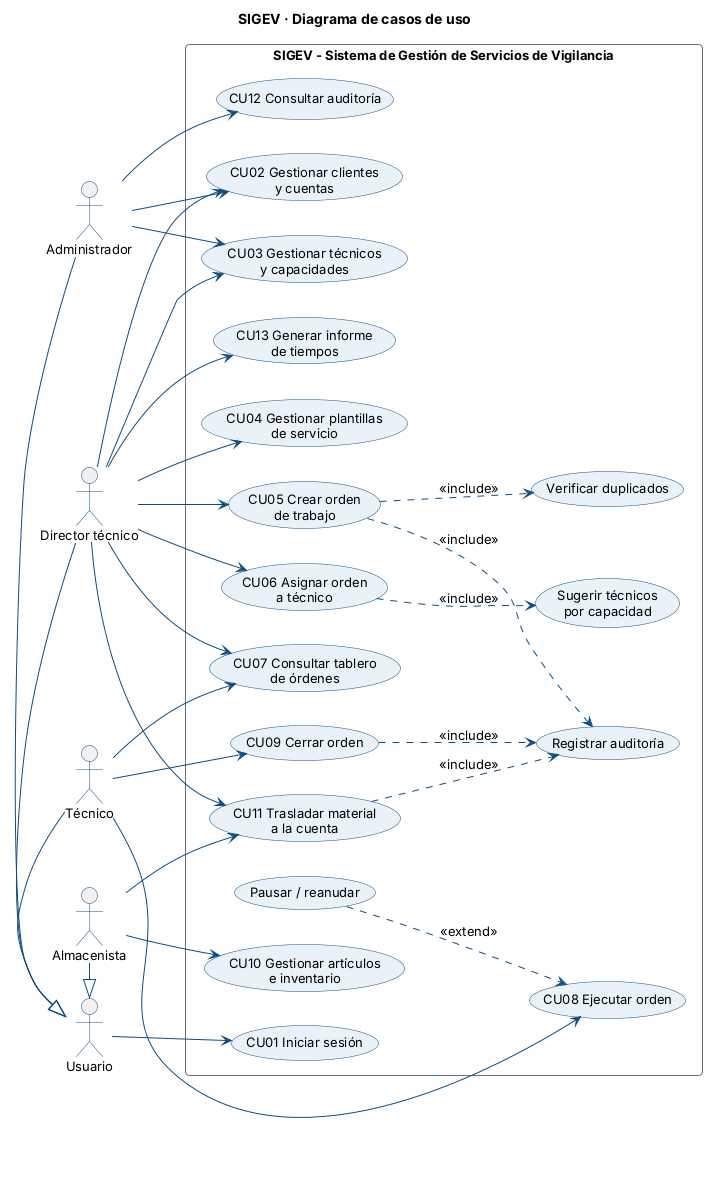

The diagram above was rendered by PlantUML. Its source (embedded in the PNG):
@startuml casos-de-uso
!include estilo.iuml
title SIGEV · Diagrama de casos de uso
left to right direction

actor "Administrador" as Admin
actor "Director técnico" as Director
actor "Técnico" as Tecnico
actor "Almacenista" as Almacen
actor "Usuario" as Usuario
Admin -|> Usuario
Director -|> Usuario
Tecnico -|> Usuario
Almacen -|> Usuario

rectangle "SIGEV - Sistema de Gestión de Servicios de Vigilancia" {
  usecase "CU01 Iniciar sesión" as CU01
  usecase "CU02 Gestionar clientes\ny cuentas" as CU02
  usecase "CU03 Gestionar técnicos\ny capacidades" as CU03
  usecase "CU04 Gestionar plantillas\nde servicio" as CU04
  usecase "CU05 Crear orden\nde trabajo" as CU05
  usecase "Verificar duplicados" as CUD
  usecase "CU06 Asignar orden\na técnico" as CU06
  usecase "Sugerir técnicos\npor capacidad" as CUS
  usecase "CU07 Consultar tablero\nde órdenes" as CU07
  usecase "CU08 Ejecutar orden" as CU08
  usecase "Pausar / reanudar" as CUP
  usecase "CU09 Cerrar orden" as CU09
  usecase "CU10 Gestionar artículos\ne inventario" as CU10
  usecase "CU11 Trasladar material\na la cuenta" as CU11
  usecase "CU12 Consultar auditoría" as CU12
  usecase "CU13 Generar informe\nde tiempos" as CU13
  usecase "Registrar auditoría" as CUA
}

Usuario --> CU01
Admin --> CU02
Admin --> CU03
Admin --> CU12
Director --> CU02
Director --> CU03
Director --> CU04
Director --> CU05
Director --> CU06
Director --> CU07
Director --> CU13
Director --> CU11
Tecnico --> CU07
Tecnico --> CU08
Tecnico --> CU09
Almacen --> CU10
Almacen --> CU11

CU05 ..> CUD : <<include>>
CU06 ..> CUS : <<include>>
CUP ..> CU08 : <<extend>>
CU05 ..> CUA : <<include>>
CU09 ..> CUA : <<include>>
CU11 ..> CUA : <<include>>
@enduml